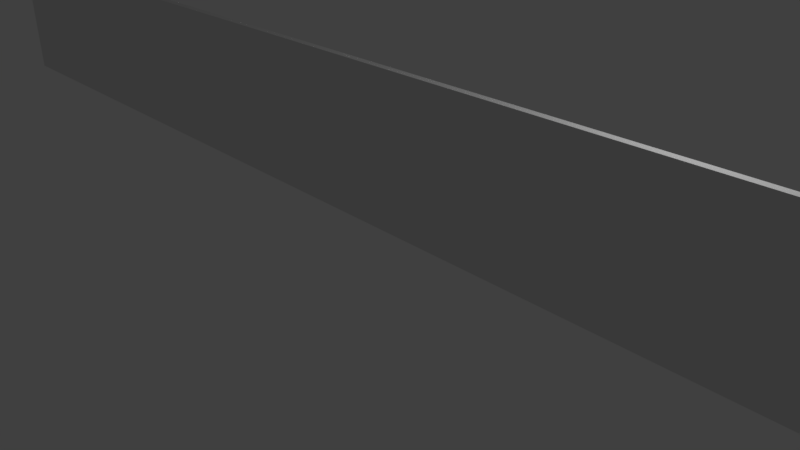 # Source: wall_for_window.blend  (saved by Blender 2.79.0; exported with 4.5.12 LTS)
import bpy
from mathutils import Matrix  # noqa: F401  (used for matrix-valued properties, if any)

bpy.ops.wm.read_factory_settings(use_empty=True)
scene = bpy.context.scene
scene.name = 'Scene'

# ---- collections
col_collection_1 = bpy.data.collections.new('Collection 1'); scene.collection.children.link(col_collection_1)

# ---- world
world_world = bpy.data.worlds.new('World'); scene.world = world_world
world_world.color = (0.05088, 0.05088, 0.05088)
world_world.use_sun_shadow = False
world_world.sun_shadow_jitter_overblur = 0.0
world_world.cycles.sampling_method = 'MANUAL'

# ---- cameras
cam_camera = bpy.data.cameras.new('Camera')
cam_camera.clip_end = 100.0
cam_camera.lens = 35.0
cam_camera.sensor_width = 32.0
cam_camera.sensor_height = 18.0
cam_camera.ortho_scale = 7.314
cam_camera.dof.focus_distance = 0.0
cam_camera.dof.aperture_fstop = 128.0

# ---- lights
light_lamp = bpy.data.lights.new('Lamp', 'POINT')
light_lamp.transmission_factor = 0.0
light_lamp.cutoff_distance = 30.0
light_lamp.energy = 100.0
light_lamp.shadow_buffer_clip_start = 1.001
light_lamp.shadow_soft_size = 0.1
light_lamp.shadow_maximum_resolution = 0.006
light_lamp.use_absolute_resolution = True

# ---- meshes
me_cube_005 = bpy.data.meshes.new('Cube.005')
me_cube_005.from_pydata([(-1.0, -1.0, -1.0), (-1.0, -1.0, 1.0), (-1.0, 1.0, -1.0), (-1.0, 1.0, 1.0), (1.0, -1.0, -1.0), (1.0, -1.0, 1.0), (1.0, 1.0, -1.0), (1.0, 1.0, 1.0), (-1.0, -1.0, -0.2831), (-1.0, 1.0, -0.2831), (1.0, 1.0, -0.2831), (1.0, -1.0, -0.2831), (-1.0, -1.0, 0.696), (-1.0, 1.0, 0.696), (1.0, 1.0, 0.696), (1.0, -1.0, 0.696), (-0.6735, 1.0, -1.0), (-0.6735, 1.0, 1.0), (-0.6735, -1.0, -1.0), (-0.6735, -1.0, 1.0), (-0.6735, -1.0, -0.2831), (-0.6735, 1.0, -0.2831), (-0.6735, -1.0, 0.696), (-0.6735, 1.0, 0.696), (0.6732, 1.0, 1.0), (0.6732, -1.0, -1.0), (0.6732, 1.0, -0.2831), (0.6732, 1.0, 0.696), (0.6732, 1.0, -1.0), (0.6732, -1.0, 1.0), (0.6732, -1.0, -0.2831), (0.6732, -1.0, 0.696)], [], [(12, 1, 3, 13), (27, 24, 7, 14), (14, 7, 5, 15), (22, 19, 1, 12), (28, 6, 4, 25), (17, 3, 1, 19), (18, 20, 8, 0), (6, 10, 11, 4), (28, 26, 10, 6), (0, 8, 9, 2), (20, 22, 12, 8), (10, 14, 15, 11), (26, 27, 14, 10), (8, 12, 13, 9), (9, 13, 23, 21), (30, 31, 27, 26), (2, 9, 21, 16), (25, 30, 20, 18), (24, 17, 19, 29), (2, 16, 18, 0), (31, 29, 19, 22), (13, 3, 17, 23), (15, 5, 29, 31), (7, 24, 29, 5), (4, 11, 30, 25), (11, 15, 31, 30), (21, 23, 22, 20), (16, 21, 26, 28), (16, 28, 25, 18), (23, 17, 24, 27), (31, 22, 23, 27), (30, 26, 21, 20)])
me_cube_005.use_remesh_preserve_volume = False
me_cube_005.use_remesh_preserve_attributes = False
me_cube_005.use_mirror_vertex_groups = False
me_cube_005.update()

# ---- objects
ob_cube_003 = bpy.data.objects.new('Cube.003', me_cube_005)
ob_lamp = bpy.data.objects.new('Lamp', light_lamp)
ob_camera = bpy.data.objects.new('Camera', cam_camera)

# ---- transforms, parenting, visibility, modifiers, constraints
ob_cube_003.location = (-0.359, 0.2903, 3.251)
ob_cube_003.scale = (10.0, 0.05, 3.0)
ob_cube_003.lineart.crease_threshold = 0.0
ob_lamp.location = (4.076, 1.005, 4.656)
ob_lamp.rotation_euler = (0.6503, 0.05522, 1.866)
ob_lamp.lock_rotations_4d = False
ob_lamp.empty_display_type = 'ARROWS'
ob_lamp.color = (0.0, 0.0, 0.0, 0.0)
ob_lamp.lineart.crease_threshold = 0.0
ob_camera.location = (7.481, -6.508, 5.344)
ob_camera.rotation_euler = (1.109, 0.0, 0.8149)
ob_camera.lock_rotations_4d = False
ob_camera.empty_display_type = 'ARROWS'
ob_camera.color = (0.0, 0.0, 0.0, 0.0)
ob_camera.display_type = 'WIRE'
ob_camera.lineart.crease_threshold = 0.0

# ---- collection membership
col_collection_1.objects.link(ob_cube_003)
col_collection_1.objects.link(ob_lamp)
col_collection_1.objects.link(ob_camera)

# ---- scene / render settings (as saved in the file)
scene.camera = ob_camera
scene.frame_start = 1; scene.frame_end = 250; scene.frame_set(1)
scene.render.engine = 'BLENDER_EEVEE_NEXT'
scene.render.resolution_percentage = 50
scene.render.dither_intensity = 0.0
scene.cycles.use_denoising = False
scene.cycles.samples = 128
scene.cycles.sampling_pattern = 'TABULATED_SOBOL'
scene.cycles.use_adaptive_sampling = False
scene.cycles.use_light_tree = False
scene.cycles.blur_glossy = 0.0
scene.cycles.sample_clamp_indirect = 0.0
scene.view_settings.view_transform = 'Standard'
bpy.context.view_layer.update()
